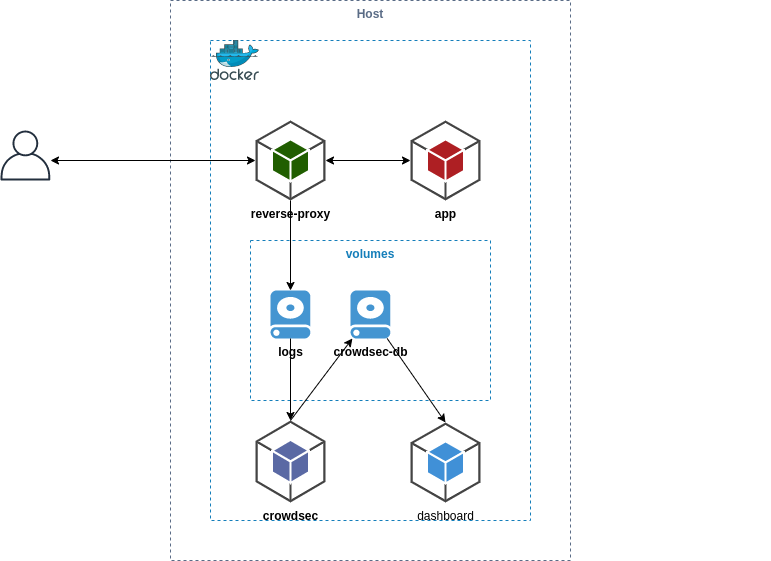

The diagram above was exported from draw.io. Its source (the exported page's mxGraphModel, read from the mxfile embedded in the PNG):
<mxGraphModel dx="2272" dy="801" grid="1" gridSize="10" guides="1" tooltips="1" connect="1" arrows="1" fold="1" page="1" pageScale="1" pageWidth="850" pageHeight="1100" math="0" shadow="0">
  <root>
    <mxCell id="0" />
    <mxCell id="1" parent="0" />
    <mxCell id="s5b62Rub-Eq051zz7YEu-4" value="Host" style="fillColor=none;strokeColor=#5A6C86;dashed=1;verticalAlign=top;fontStyle=1;fontColor=#5A6C86;" vertex="1" parent="1">
      <mxGeometry x="120" y="40" width="400" height="560" as="geometry" />
    </mxCell>
    <mxCell id="s5b62Rub-Eq051zz7YEu-8" value="" style="group" vertex="1" connectable="0" parent="1">
      <mxGeometry x="160" y="80" width="560" height="480" as="geometry" />
    </mxCell>
    <mxCell id="s5b62Rub-Eq051zz7YEu-6" value="" style="fillColor=none;strokeColor=#147EBA;dashed=1;verticalAlign=top;fontStyle=0;fontColor=#147EBA;" vertex="1" parent="s5b62Rub-Eq051zz7YEu-8">
      <mxGeometry width="320" height="480" as="geometry" />
    </mxCell>
    <mxCell id="s5b62Rub-Eq051zz7YEu-7" value="" style="aspect=fixed;html=1;points=[];align=center;image;fontSize=12;image=img/lib/mscae/Docker.svg;" vertex="1" parent="s5b62Rub-Eq051zz7YEu-8">
      <mxGeometry width="48.78" height="40" as="geometry" />
    </mxCell>
    <mxCell id="s5b62Rub-Eq051zz7YEu-9" value="&lt;b&gt;app&lt;/b&gt;" style="outlineConnect=0;dashed=0;verticalLabelPosition=bottom;verticalAlign=top;align=center;html=1;shape=mxgraph.aws3.android;fillColor=#AE1F23;gradientColor=none;" vertex="1" parent="s5b62Rub-Eq051zz7YEu-8">
      <mxGeometry x="200" y="80" width="70" height="80" as="geometry" />
    </mxCell>
    <mxCell id="s5b62Rub-Eq051zz7YEu-10" value="&lt;b&gt;reverse-proxy&lt;/b&gt;" style="outlineConnect=0;dashed=0;verticalLabelPosition=bottom;verticalAlign=top;align=center;html=1;shape=mxgraph.aws3.android;fillColor=#205E00;gradientColor=none;" vertex="1" parent="s5b62Rub-Eq051zz7YEu-8">
      <mxGeometry x="45" y="80" width="70" height="80" as="geometry" />
    </mxCell>
    <mxCell id="s5b62Rub-Eq051zz7YEu-11" value="&lt;b&gt;crowdsec&lt;/b&gt;" style="outlineConnect=0;dashed=0;verticalLabelPosition=bottom;verticalAlign=top;align=center;html=1;shape=mxgraph.aws3.android;fillColor=#5A69A4;gradientColor=none;" vertex="1" parent="s5b62Rub-Eq051zz7YEu-8">
      <mxGeometry x="45" y="380" width="70" height="82" as="geometry" />
    </mxCell>
    <mxCell id="s5b62Rub-Eq051zz7YEu-12" value="dashboard" style="outlineConnect=0;dashed=0;verticalLabelPosition=bottom;verticalAlign=top;align=center;html=1;shape=mxgraph.aws3.android;fillColor=#4090D7;gradientColor=none;" vertex="1" parent="s5b62Rub-Eq051zz7YEu-8">
      <mxGeometry x="200" y="382" width="70" height="80" as="geometry" />
    </mxCell>
    <mxCell id="s5b62Rub-Eq051zz7YEu-15" value="" style="endArrow=classic;html=1;entryX=0;entryY=0.5;entryDx=0;entryDy=0;entryPerimeter=0;exitX=1;exitY=0.5;exitDx=0;exitDy=0;exitPerimeter=0;startArrow=classic;startFill=1;" edge="1" parent="s5b62Rub-Eq051zz7YEu-8" source="s5b62Rub-Eq051zz7YEu-10" target="s5b62Rub-Eq051zz7YEu-9">
      <mxGeometry width="50" height="50" relative="1" as="geometry">
        <mxPoint x="-150" y="130" as="sourcePoint" />
        <mxPoint x="50" y="130" as="targetPoint" />
      </mxGeometry>
    </mxCell>
    <mxCell id="s5b62Rub-Eq051zz7YEu-17" value="volumes" style="fillColor=none;strokeColor=#147EBA;dashed=1;verticalAlign=top;fontStyle=1;fontColor=#147EBA;" vertex="1" parent="s5b62Rub-Eq051zz7YEu-8">
      <mxGeometry x="40" y="200" width="240" height="160" as="geometry" />
    </mxCell>
    <mxCell id="s5b62Rub-Eq051zz7YEu-18" value="&lt;b&gt;logs&lt;/b&gt;" style="shadow=0;dashed=0;html=1;strokeColor=none;fillColor=#4495D1;labelPosition=center;verticalLabelPosition=bottom;verticalAlign=top;align=center;outlineConnect=0;shape=mxgraph.veeam.2d.hard_drive;" vertex="1" parent="s5b62Rub-Eq051zz7YEu-8">
      <mxGeometry x="60" y="250" width="40" height="48" as="geometry" />
    </mxCell>
    <mxCell id="s5b62Rub-Eq051zz7YEu-19" value="&lt;b&gt;crowdsec-db&lt;/b&gt;" style="shadow=0;dashed=0;html=1;strokeColor=none;fillColor=#4495D1;labelPosition=center;verticalLabelPosition=bottom;verticalAlign=top;align=center;outlineConnect=0;shape=mxgraph.veeam.2d.hard_drive;" vertex="1" parent="s5b62Rub-Eq051zz7YEu-8">
      <mxGeometry x="140" y="250" width="40" height="48" as="geometry" />
    </mxCell>
    <mxCell id="s5b62Rub-Eq051zz7YEu-20" value="" style="endArrow=classic;html=1;exitX=0.5;exitY=1;exitDx=0;exitDy=0;exitPerimeter=0;" edge="1" parent="s5b62Rub-Eq051zz7YEu-8" source="s5b62Rub-Eq051zz7YEu-10" target="s5b62Rub-Eq051zz7YEu-18">
      <mxGeometry width="50" height="50" relative="1" as="geometry">
        <mxPoint x="240" y="240" as="sourcePoint" />
        <mxPoint x="290" y="190" as="targetPoint" />
      </mxGeometry>
    </mxCell>
    <mxCell id="s5b62Rub-Eq051zz7YEu-21" value="" style="endArrow=none;html=1;exitX=0.5;exitY=0;exitDx=0;exitDy=0;exitPerimeter=0;endFill=0;startArrow=classic;startFill=1;" edge="1" parent="s5b62Rub-Eq051zz7YEu-8" source="s5b62Rub-Eq051zz7YEu-11" target="s5b62Rub-Eq051zz7YEu-18">
      <mxGeometry width="50" height="50" relative="1" as="geometry">
        <mxPoint x="240" y="240" as="sourcePoint" />
        <mxPoint x="290" y="190" as="targetPoint" />
      </mxGeometry>
    </mxCell>
    <mxCell id="s5b62Rub-Eq051zz7YEu-22" value="" style="endArrow=none;html=1;exitX=0.5;exitY=0;exitDx=0;exitDy=0;exitPerimeter=0;startArrow=classic;startFill=1;endFill=0;" edge="1" parent="s5b62Rub-Eq051zz7YEu-8" source="s5b62Rub-Eq051zz7YEu-12" target="s5b62Rub-Eq051zz7YEu-19">
      <mxGeometry width="50" height="50" relative="1" as="geometry">
        <mxPoint x="240" y="240" as="sourcePoint" />
        <mxPoint x="290" y="190" as="targetPoint" />
      </mxGeometry>
    </mxCell>
    <mxCell id="s5b62Rub-Eq051zz7YEu-23" value="" style="endArrow=classic;html=1;exitX=0.5;exitY=0;exitDx=0;exitDy=0;exitPerimeter=0;startArrow=none;startFill=0;endFill=1;" edge="1" parent="s5b62Rub-Eq051zz7YEu-8" source="s5b62Rub-Eq051zz7YEu-11" target="s5b62Rub-Eq051zz7YEu-19">
      <mxGeometry width="50" height="50" relative="1" as="geometry">
        <mxPoint x="245" y="392" as="sourcePoint" />
        <mxPoint x="186.66666666666652" y="308" as="targetPoint" />
      </mxGeometry>
    </mxCell>
    <mxCell id="s5b62Rub-Eq051zz7YEu-13" value="" style="endArrow=classic;html=1;entryX=0;entryY=0.5;entryDx=0;entryDy=0;entryPerimeter=0;startArrow=classic;startFill=1;" edge="1" parent="1" target="s5b62Rub-Eq051zz7YEu-10">
      <mxGeometry width="50" height="50" relative="1" as="geometry">
        <mxPoint y="200" as="sourcePoint" />
        <mxPoint x="80" y="200" as="targetPoint" />
      </mxGeometry>
    </mxCell>
    <mxCell id="s5b62Rub-Eq051zz7YEu-24" value="" style="outlineConnect=0;fontColor=#232F3E;gradientColor=none;fillColor=#232F3E;strokeColor=none;dashed=0;verticalLabelPosition=bottom;verticalAlign=top;align=center;html=1;fontSize=12;fontStyle=0;aspect=fixed;pointerEvents=1;shape=mxgraph.aws4.user;" vertex="1" parent="1">
      <mxGeometry x="-50" y="170" width="50" height="50" as="geometry" />
    </mxCell>
  </root>
</mxGraphModel>